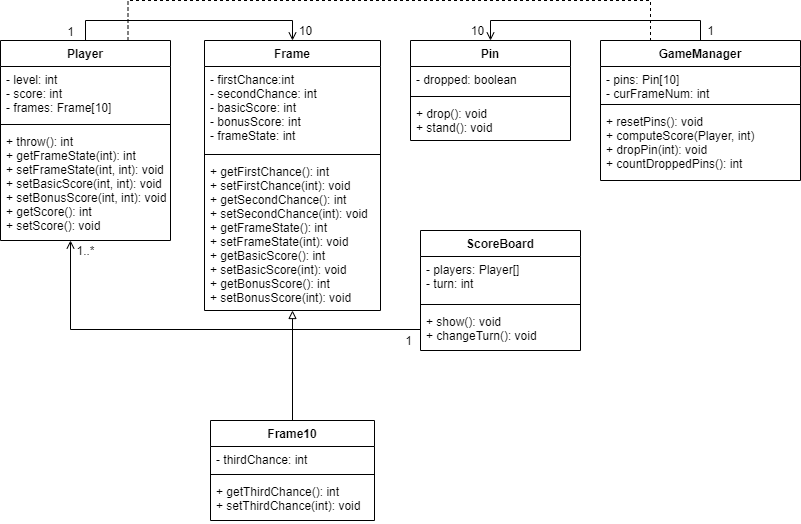

The diagram above was exported from draw.io. Its source (the exported page's mxGraphModel, read from the mxfile embedded in the PNG):
<mxGraphModel dx="1038" dy="548" grid="1" gridSize="10" guides="1" tooltips="1" connect="1" arrows="1" fold="1" page="1" pageScale="1" pageWidth="827" pageHeight="1169" math="0" shadow="0">
  <root>
    <mxCell id="0" />
    <mxCell id="1" parent="0" />
    <mxCell id="BXLNvaEGjnyGvCdcZ8mS-43" style="edgeStyle=orthogonalEdgeStyle;rounded=0;orthogonalLoop=1;jettySize=auto;html=1;exitX=0.5;exitY=0;exitDx=0;exitDy=0;entryX=0.5;entryY=0;entryDx=0;entryDy=0;endArrow=open;endFill=0;endSize=6;" edge="1" parent="1" source="BXLNvaEGjnyGvCdcZ8mS-1" target="BXLNvaEGjnyGvCdcZ8mS-27">
      <mxGeometry relative="1" as="geometry" />
    </mxCell>
    <mxCell id="BXLNvaEGjnyGvCdcZ8mS-47" style="edgeStyle=orthogonalEdgeStyle;rounded=0;orthogonalLoop=1;jettySize=auto;html=1;exitX=0.75;exitY=0;exitDx=0;exitDy=0;entryX=0.25;entryY=0;entryDx=0;entryDy=0;endArrow=none;endFill=0;endSize=6;dashed=1;" edge="1" parent="1" source="BXLNvaEGjnyGvCdcZ8mS-1" target="BXLNvaEGjnyGvCdcZ8mS-35">
      <mxGeometry relative="1" as="geometry">
        <Array as="points">
          <mxPoint x="178" y="10" />
          <mxPoint x="700" y="10" />
        </Array>
      </mxGeometry>
    </mxCell>
    <mxCell id="BXLNvaEGjnyGvCdcZ8mS-1" value="Player" style="swimlane;fontStyle=1;align=center;verticalAlign=top;childLayout=stackLayout;horizontal=1;startSize=26;horizontalStack=0;resizeParent=1;resizeParentMax=0;resizeLast=0;collapsible=1;marginBottom=0;" vertex="1" parent="1">
      <mxGeometry x="50" y="50" width="170" height="200" as="geometry" />
    </mxCell>
    <mxCell id="BXLNvaEGjnyGvCdcZ8mS-2" value="- level: int&#10;- score: int&#10;- frames: Frame[10]" style="text;strokeColor=none;fillColor=none;align=left;verticalAlign=top;spacingLeft=4;spacingRight=4;overflow=hidden;rotatable=0;points=[[0,0.5],[1,0.5]];portConstraint=eastwest;" vertex="1" parent="BXLNvaEGjnyGvCdcZ8mS-1">
      <mxGeometry y="26" width="170" height="54" as="geometry" />
    </mxCell>
    <mxCell id="BXLNvaEGjnyGvCdcZ8mS-3" value="" style="line;strokeWidth=1;fillColor=none;align=left;verticalAlign=middle;spacingTop=-1;spacingLeft=3;spacingRight=3;rotatable=0;labelPosition=right;points=[];portConstraint=eastwest;" vertex="1" parent="BXLNvaEGjnyGvCdcZ8mS-1">
      <mxGeometry y="80" width="170" height="8" as="geometry" />
    </mxCell>
    <mxCell id="BXLNvaEGjnyGvCdcZ8mS-4" value="+ throw(): int&#10;+ getFrameState(int): int&#10;+ setFrameState(int, int): void&#10;+ setBasicScore(int, int): void&#10;+ setBonusScore(int, int): void&#10;+ getScore(): int&#10;+ setScore(): void" style="text;strokeColor=none;fillColor=none;align=left;verticalAlign=top;spacingLeft=4;spacingRight=4;overflow=hidden;rotatable=0;points=[[0,0.5],[1,0.5]];portConstraint=eastwest;" vertex="1" parent="BXLNvaEGjnyGvCdcZ8mS-1">
      <mxGeometry y="88" width="170" height="112" as="geometry" />
    </mxCell>
    <mxCell id="BXLNvaEGjnyGvCdcZ8mS-13" value="" style="endArrow=block;endSize=6;endFill=0;html=1;exitX=0.5;exitY=0;exitDx=0;exitDy=0;" edge="1" parent="1" source="BXLNvaEGjnyGvCdcZ8mS-31" target="BXLNvaEGjnyGvCdcZ8mS-30">
      <mxGeometry width="160" relative="1" as="geometry">
        <mxPoint x="334" y="275" as="sourcePoint" />
        <mxPoint x="334" y="203" as="targetPoint" />
      </mxGeometry>
    </mxCell>
    <mxCell id="BXLNvaEGjnyGvCdcZ8mS-27" value="Frame" style="swimlane;fontStyle=1;align=center;verticalAlign=top;childLayout=stackLayout;horizontal=1;startSize=26;horizontalStack=0;resizeParent=1;resizeParentMax=0;resizeLast=0;collapsible=1;marginBottom=0;" vertex="1" parent="1">
      <mxGeometry x="254" y="50" width="176" height="270" as="geometry" />
    </mxCell>
    <mxCell id="BXLNvaEGjnyGvCdcZ8mS-28" value="- firstChance:int&#10;- secondChance: int&#10;- basicScore: int&#10;- bonusScore: int&#10;- frameState: int" style="text;strokeColor=none;fillColor=none;align=left;verticalAlign=top;spacingLeft=4;spacingRight=4;overflow=hidden;rotatable=0;points=[[0,0.5],[1,0.5]];portConstraint=eastwest;" vertex="1" parent="BXLNvaEGjnyGvCdcZ8mS-27">
      <mxGeometry y="26" width="176" height="84" as="geometry" />
    </mxCell>
    <mxCell id="BXLNvaEGjnyGvCdcZ8mS-29" value="" style="line;strokeWidth=1;fillColor=none;align=left;verticalAlign=middle;spacingTop=-1;spacingLeft=3;spacingRight=3;rotatable=0;labelPosition=right;points=[];portConstraint=eastwest;" vertex="1" parent="BXLNvaEGjnyGvCdcZ8mS-27">
      <mxGeometry y="110" width="176" height="8" as="geometry" />
    </mxCell>
    <mxCell id="BXLNvaEGjnyGvCdcZ8mS-30" value="+ getFirstChance(): int&#10;+ setFirstChance(int): void&#10;+ getSecondChance(): int&#10;+ setSecondChance(int): void&#10;+ getFrameState(): int&#10;+ setFrameState(int): void&#10;+ getBasicScore(): int&#10;+ setBasicScore(int): void&#10;+ getBonusScore(): int&#10;+ setBonusScore(int): void" style="text;strokeColor=none;fillColor=none;align=left;verticalAlign=top;spacingLeft=4;spacingRight=4;overflow=hidden;rotatable=0;points=[[0,0.5],[1,0.5]];portConstraint=eastwest;" vertex="1" parent="BXLNvaEGjnyGvCdcZ8mS-27">
      <mxGeometry y="118" width="176" height="152" as="geometry" />
    </mxCell>
    <mxCell id="BXLNvaEGjnyGvCdcZ8mS-15" value="Pin" style="swimlane;fontStyle=1;align=center;verticalAlign=top;childLayout=stackLayout;horizontal=1;startSize=26;horizontalStack=0;resizeParent=1;resizeParentMax=0;resizeLast=0;collapsible=1;marginBottom=0;" vertex="1" parent="1">
      <mxGeometry x="460" y="50" width="160" height="100" as="geometry" />
    </mxCell>
    <mxCell id="BXLNvaEGjnyGvCdcZ8mS-16" value="- dropped: boolean" style="text;strokeColor=none;fillColor=none;align=left;verticalAlign=top;spacingLeft=4;spacingRight=4;overflow=hidden;rotatable=0;points=[[0,0.5],[1,0.5]];portConstraint=eastwest;" vertex="1" parent="BXLNvaEGjnyGvCdcZ8mS-15">
      <mxGeometry y="26" width="160" height="26" as="geometry" />
    </mxCell>
    <mxCell id="BXLNvaEGjnyGvCdcZ8mS-17" value="" style="line;strokeWidth=1;fillColor=none;align=left;verticalAlign=middle;spacingTop=-1;spacingLeft=3;spacingRight=3;rotatable=0;labelPosition=right;points=[];portConstraint=eastwest;" vertex="1" parent="BXLNvaEGjnyGvCdcZ8mS-15">
      <mxGeometry y="52" width="160" height="8" as="geometry" />
    </mxCell>
    <mxCell id="BXLNvaEGjnyGvCdcZ8mS-18" value="+ drop(): void&#10;+ stand(): void" style="text;strokeColor=none;fillColor=none;align=left;verticalAlign=top;spacingLeft=4;spacingRight=4;overflow=hidden;rotatable=0;points=[[0,0.5],[1,0.5]];portConstraint=eastwest;" vertex="1" parent="BXLNvaEGjnyGvCdcZ8mS-15">
      <mxGeometry y="60" width="160" height="40" as="geometry" />
    </mxCell>
    <mxCell id="BXLNvaEGjnyGvCdcZ8mS-40" style="edgeStyle=orthogonalEdgeStyle;rounded=0;orthogonalLoop=1;jettySize=auto;html=1;exitX=0.5;exitY=0;exitDx=0;exitDy=0;entryX=0.5;entryY=0;entryDx=0;entryDy=0;endSize=6;endArrow=open;endFill=0;" edge="1" parent="1" source="BXLNvaEGjnyGvCdcZ8mS-35" target="BXLNvaEGjnyGvCdcZ8mS-15">
      <mxGeometry relative="1" as="geometry" />
    </mxCell>
    <mxCell id="BXLNvaEGjnyGvCdcZ8mS-35" value="GameManager" style="swimlane;fontStyle=1;align=center;verticalAlign=top;childLayout=stackLayout;horizontal=1;startSize=26;horizontalStack=0;resizeParent=1;resizeParentMax=0;resizeLast=0;collapsible=1;marginBottom=0;" vertex="1" parent="1">
      <mxGeometry x="650" y="50" width="200" height="140" as="geometry" />
    </mxCell>
    <mxCell id="BXLNvaEGjnyGvCdcZ8mS-36" value="- pins: Pin[10]&#10;- curFrameNum: int" style="text;strokeColor=none;fillColor=none;align=left;verticalAlign=top;spacingLeft=4;spacingRight=4;overflow=hidden;rotatable=0;points=[[0,0.5],[1,0.5]];portConstraint=eastwest;" vertex="1" parent="BXLNvaEGjnyGvCdcZ8mS-35">
      <mxGeometry y="26" width="200" height="34" as="geometry" />
    </mxCell>
    <mxCell id="BXLNvaEGjnyGvCdcZ8mS-37" value="" style="line;strokeWidth=1;fillColor=none;align=left;verticalAlign=middle;spacingTop=-1;spacingLeft=3;spacingRight=3;rotatable=0;labelPosition=right;points=[];portConstraint=eastwest;" vertex="1" parent="BXLNvaEGjnyGvCdcZ8mS-35">
      <mxGeometry y="60" width="200" height="8" as="geometry" />
    </mxCell>
    <mxCell id="BXLNvaEGjnyGvCdcZ8mS-38" value="+ resetPins(): void&#10;+ computeScore(Player, int)&#10;+ dropPin(int): void&#10;+ countDroppedPins(): int" style="text;strokeColor=none;fillColor=none;align=left;verticalAlign=top;spacingLeft=4;spacingRight=4;overflow=hidden;rotatable=0;points=[[0,0.5],[1,0.5]];portConstraint=eastwest;" vertex="1" parent="BXLNvaEGjnyGvCdcZ8mS-35">
      <mxGeometry y="68" width="200" height="72" as="geometry" />
    </mxCell>
    <mxCell id="BXLNvaEGjnyGvCdcZ8mS-31" value="Frame10" style="swimlane;fontStyle=1;align=center;verticalAlign=top;childLayout=stackLayout;horizontal=1;startSize=26;horizontalStack=0;resizeParent=1;resizeParentMax=0;resizeLast=0;collapsible=1;marginBottom=0;" vertex="1" parent="1">
      <mxGeometry x="260" y="430" width="164" height="100" as="geometry" />
    </mxCell>
    <mxCell id="BXLNvaEGjnyGvCdcZ8mS-32" value="- thirdChance: int" style="text;strokeColor=none;fillColor=none;align=left;verticalAlign=top;spacingLeft=4;spacingRight=4;overflow=hidden;rotatable=0;points=[[0,0.5],[1,0.5]];portConstraint=eastwest;" vertex="1" parent="BXLNvaEGjnyGvCdcZ8mS-31">
      <mxGeometry y="26" width="164" height="24" as="geometry" />
    </mxCell>
    <mxCell id="BXLNvaEGjnyGvCdcZ8mS-33" value="" style="line;strokeWidth=1;fillColor=none;align=left;verticalAlign=middle;spacingTop=-1;spacingLeft=3;spacingRight=3;rotatable=0;labelPosition=right;points=[];portConstraint=eastwest;" vertex="1" parent="BXLNvaEGjnyGvCdcZ8mS-31">
      <mxGeometry y="50" width="164" height="8" as="geometry" />
    </mxCell>
    <mxCell id="BXLNvaEGjnyGvCdcZ8mS-34" value="+ getThirdChance(): int&#10;+ setThirdChance(int): void" style="text;strokeColor=none;fillColor=none;align=left;verticalAlign=top;spacingLeft=4;spacingRight=4;overflow=hidden;rotatable=0;points=[[0,0.5],[1,0.5]];portConstraint=eastwest;" vertex="1" parent="BXLNvaEGjnyGvCdcZ8mS-31">
      <mxGeometry y="58" width="164" height="42" as="geometry" />
    </mxCell>
    <mxCell id="BXLNvaEGjnyGvCdcZ8mS-41" value="10" style="text;html=1;align=center;verticalAlign=middle;resizable=0;points=[];autosize=1;" vertex="1" parent="1">
      <mxGeometry x="512" y="30" width="30" height="20" as="geometry" />
    </mxCell>
    <mxCell id="BXLNvaEGjnyGvCdcZ8mS-42" value="1" style="text;html=1;align=center;verticalAlign=middle;resizable=0;points=[];autosize=1;" vertex="1" parent="1">
      <mxGeometry x="750" y="30" width="20" height="20" as="geometry" />
    </mxCell>
    <mxCell id="BXLNvaEGjnyGvCdcZ8mS-44" value="1" style="text;html=1;align=center;verticalAlign=middle;resizable=0;points=[];autosize=1;" vertex="1" parent="1">
      <mxGeometry x="110" y="31" width="20" height="20" as="geometry" />
    </mxCell>
    <mxCell id="BXLNvaEGjnyGvCdcZ8mS-45" value="10" style="text;html=1;align=center;verticalAlign=middle;resizable=0;points=[];autosize=1;" vertex="1" parent="1">
      <mxGeometry x="340" y="30" width="30" height="20" as="geometry" />
    </mxCell>
    <mxCell id="BXLNvaEGjnyGvCdcZ8mS-19" value="ScoreBoard" style="swimlane;fontStyle=1;align=center;verticalAlign=top;childLayout=stackLayout;horizontal=1;startSize=26;horizontalStack=0;resizeParent=1;resizeParentMax=0;resizeLast=0;collapsible=1;marginBottom=0;" vertex="1" parent="1">
      <mxGeometry x="470" y="240" width="160" height="120" as="geometry" />
    </mxCell>
    <mxCell id="BXLNvaEGjnyGvCdcZ8mS-20" value="- players: Player[]&#10;- turn: int" style="text;strokeColor=none;fillColor=none;align=left;verticalAlign=top;spacingLeft=4;spacingRight=4;overflow=hidden;rotatable=0;points=[[0,0.5],[1,0.5]];portConstraint=eastwest;" vertex="1" parent="BXLNvaEGjnyGvCdcZ8mS-19">
      <mxGeometry y="26" width="160" height="44" as="geometry" />
    </mxCell>
    <mxCell id="BXLNvaEGjnyGvCdcZ8mS-21" value="" style="line;strokeWidth=1;fillColor=none;align=left;verticalAlign=middle;spacingTop=-1;spacingLeft=3;spacingRight=3;rotatable=0;labelPosition=right;points=[];portConstraint=eastwest;" vertex="1" parent="BXLNvaEGjnyGvCdcZ8mS-19">
      <mxGeometry y="70" width="160" height="8" as="geometry" />
    </mxCell>
    <mxCell id="BXLNvaEGjnyGvCdcZ8mS-22" value="+ show(): void&#10;+ changeTurn(): void" style="text;strokeColor=none;fillColor=none;align=left;verticalAlign=top;spacingLeft=4;spacingRight=4;overflow=hidden;rotatable=0;points=[[0,0.5],[1,0.5]];portConstraint=eastwest;" vertex="1" parent="BXLNvaEGjnyGvCdcZ8mS-19">
      <mxGeometry y="78" width="160" height="42" as="geometry" />
    </mxCell>
    <mxCell id="BXLNvaEGjnyGvCdcZ8mS-51" style="edgeStyle=orthogonalEdgeStyle;rounded=0;orthogonalLoop=1;jettySize=auto;html=1;exitX=0;exitY=0.5;exitDx=0;exitDy=0;endArrow=open;endFill=0;endSize=6;" edge="1" parent="1" source="BXLNvaEGjnyGvCdcZ8mS-22" target="BXLNvaEGjnyGvCdcZ8mS-4">
      <mxGeometry relative="1" as="geometry">
        <Array as="points">
          <mxPoint x="120" y="339" />
        </Array>
      </mxGeometry>
    </mxCell>
    <mxCell id="BXLNvaEGjnyGvCdcZ8mS-52" value="1" style="text;html=1;align=center;verticalAlign=middle;resizable=0;points=[];autosize=1;" vertex="1" parent="1">
      <mxGeometry x="448" y="340" width="20" height="20" as="geometry" />
    </mxCell>
    <mxCell id="BXLNvaEGjnyGvCdcZ8mS-53" value="1..*" style="text;html=1;align=center;verticalAlign=middle;resizable=0;points=[];autosize=1;" vertex="1" parent="1">
      <mxGeometry x="120" y="250" width="30" height="20" as="geometry" />
    </mxCell>
  </root>
</mxGraphModel>